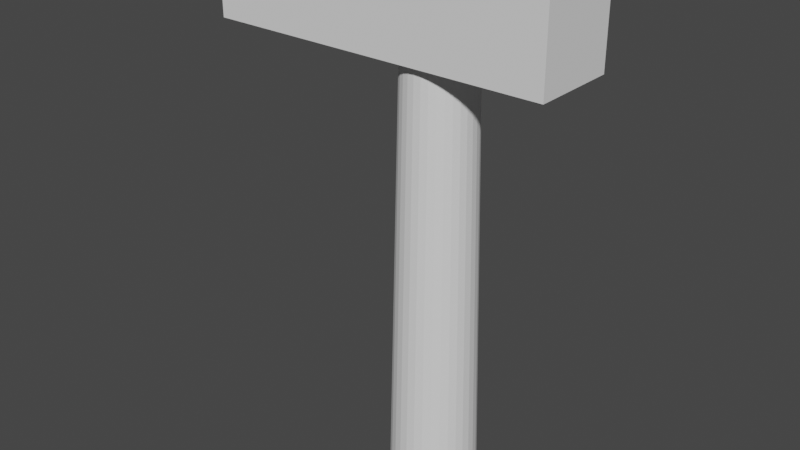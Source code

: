 # Source: hammer.blend  (saved by Blender 2.91.10; exported with 4.5.12 LTS)
import bpy
from mathutils import Matrix  # noqa: F401  (used for matrix-valued properties, if any)

bpy.ops.wm.read_factory_settings(use_empty=True)
scene = bpy.context.scene
scene.name = 'Scene'

# ---- collections
col_collection = bpy.data.collections.new('Collection'); scene.collection.children.link(col_collection)

# ---- world
world_world = bpy.data.worlds.new('World'); scene.world = world_world
world_world.use_nodes = True; world_world.node_tree.nodes.clear()
_N = world_world.node_tree.nodes; _L = world_world.node_tree.links
n0 = _N.new('ShaderNodeOutputWorld'); n0.name = 'World Output'; n0.location = (300, 300)
n1 = _N.new('ShaderNodeBackground'); n1.name = 'Background'; n1.location = (10, 300)
n1.inputs[0].default_value = (0.05088, 0.05088, 0.05088, 1.0)
_L.new(n1.outputs[0], n0.inputs[0])
n0.is_active_output = True
world_world.color = (0.05088, 0.05088, 0.05088)
world_world.use_sun_shadow = False
world_world.sun_shadow_jitter_overblur = 0.0

# ---- meshes
me_cylinder = bpy.data.meshes.new('Cylinder')
me_cylinder.from_pydata([(0.0, 1.0, -5.0), (2.375e-08, 0.8, 5.0), (0.1951, 0.9808, -5.0), (0.1561, 0.7846, 5.0), (0.3827, 0.9239, -5.0), (0.3061, 0.7391, 5.0), (0.5556, 0.8315, -5.0), (0.4445, 0.6652, 5.0), (0.7071, 0.7071, -5.0), (0.5657, 0.5657, 5.0), (0.8315, 0.5556, -5.0), (0.6652, 0.4445, 5.0), (0.9239, 0.3827, -5.0), (0.7391, 0.3061, 5.0), (0.9808, 0.1951, -5.0), (0.7846, 0.1561, 5.0), (1.0, 7.55e-08, -5.0), (0.8, 1.174e-07, 5.0), (0.9808, -0.1951, -5.0), (0.7846, -0.1561, 5.0), (0.9239, -0.3827, -5.0), (0.7391, -0.3061, 5.0), (0.8315, -0.5556, -5.0), (0.6652, -0.4445, 5.0), (0.7071, -0.7071, -5.0), (0.5657, -0.5657, 5.0), (0.5556, -0.8315, -5.0), (0.4445, -0.6652, 5.0), (0.3827, -0.9239, -5.0), (0.3061, -0.7391, 5.0), (0.1951, -0.9808, -5.0), (0.1561, -0.7846, 5.0), (-3.258e-07, -1.0, -5.0), (-2.369e-07, -0.8, 5.0), (-0.1951, -0.9808, -5.0), (-0.1561, -0.7846, 5.0), (-0.3827, -0.9239, -5.0), (-0.3061, -0.7391, 5.0), (-0.5556, -0.8315, -5.0), (-0.4445, -0.6652, 5.0), (-0.7071, -0.7071, -5.0), (-0.5657, -0.5657, 5.0), (-0.8315, -0.5556, -5.0), (-0.6652, -0.4445, 5.0), (-0.9239, -0.3827, -5.0), (-0.7391, -0.3061, 5.0), (-0.9808, -0.1951, -5.0), (-0.7846, -0.1561, 5.0), (-1.0, 9.656e-07, -5.0), (-0.8, 8.295e-07, 5.0), (-0.9808, 0.1951, -5.0), (-0.7846, 0.1561, 5.0), (-0.9239, 0.3827, -5.0), (-0.7391, 0.3061, 5.0), (-0.8315, 0.5556, -5.0), (-0.6652, 0.4445, 5.0), (-0.7071, 0.7071, -5.0), (-0.5657, 0.5657, 5.0), (-0.5556, 0.8315, -5.0), (-0.4445, 0.6652, 5.0), (-0.3827, 0.9239, -5.0), (-0.3061, 0.7391, 5.0), (-0.1951, 0.9808, -5.0), (-0.1561, 0.7846, 5.0)], [], [(0, 1, 3, 2), (2, 3, 5, 4), (4, 5, 7, 6), (6, 7, 9, 8), (8, 9, 11, 10), (10, 11, 13, 12), (12, 13, 15, 14), (14, 15, 17, 16), (16, 17, 19, 18), (18, 19, 21, 20), (20, 21, 23, 22), (22, 23, 25, 24), (24, 25, 27, 26), (26, 27, 29, 28), (28, 29, 31, 30), (30, 31, 33, 32), (32, 33, 35, 34), (34, 35, 37, 36), (36, 37, 39, 38), (38, 39, 41, 40), (40, 41, 43, 42), (42, 43, 45, 44), (44, 45, 47, 46), (46, 47, 49, 48), (48, 49, 51, 50), (50, 51, 53, 52), (52, 53, 55, 54), (54, 55, 57, 56), (56, 57, 59, 58), (58, 59, 61, 60), (3, 1, 63, 61, 59, 57, 55, 53, 51, 49, 47, 45, 43, 41, 39, 37, 35, 33, 31, 29, 27, 25, 23, 21, 19, 17, 15, 13, 11, 9, 7, 5), (60, 61, 63, 62), (62, 63, 1, 0), (0, 2, 4, 6, 8, 10, 12, 14, 16, 18, 20, 22, 24, 26, 28, 30, 32, 34, 36, 38, 40, 42, 44, 46, 48, 50, 52, 54, 56, 58, 60, 62)])
_uv = me_cylinder.uv_layers.new(name='UVMap')
_uv.uv.foreach_set('vector', [1.0, 0.5, 1.0, 1.0, 0.9688, 1.0, 0.9688, 0.5, 0.9688, 0.5, 0.9688, 1.0, 0.9375, 1.0, 0.9375, 0.5, 0.9375, 0.5, 0.9375, 1.0, 0.9062, 1.0, 0.9062, 0.5, 0.9062, 0.5, 0.9062, 1.0, 0.875, 1.0, 0.875, 0.5, 0.875, 0.5, 0.875, 1.0, 0.8438, 1.0, 0.8438, 0.5, 0.8438, 0.5, 0.8438, 1.0, 0.8125, 1.0, 0.8125, 0.5, 0.8125, 0.5, 0.8125, 1.0, 0.7812, 1.0, 0.7812, 0.5, 0.7812, 0.5, 0.7812, 1.0, 0.75, 1.0, 0.75, 0.5, 0.75, 0.5, 0.75, 1.0, 0.7188, 1.0, 0.7188, 0.5, 0.7188, 0.5, 0.7188, 1.0, 0.6875, 1.0, 0.6875, 0.5, 0.6875, 0.5, 0.6875, 1.0, 0.6562, 1.0, 0.6562, 0.5, 0.6562, 0.5, 0.6562, 1.0, 0.625, 1.0, 0.625, 0.5, 0.625, 0.5, 0.625, 1.0, 0.5938, 1.0, 0.5938, 0.5, 0.5938, 0.5, 0.5938, 1.0, 0.5625, 1.0, 0.5625, 0.5, 0.5625, 0.5, 0.5625, 1.0, 0.5312, 1.0, 0.5312, 0.5, 0.5312, 0.5, 0.5312, 1.0, 0.5, 1.0, 0.5, 0.5, 0.5, 0.5, 0.5, 1.0, 0.4688, 1.0, 0.4688, 0.5, 0.4688, 0.5, 0.4688, 1.0, 0.4375, 1.0, 0.4375, 0.5, 0.4375, 0.5, 0.4375, 1.0, 0.4062, 1.0, 0.4062, 0.5, 0.4062, 0.5, 0.4062, 1.0, 0.375, 1.0, 0.375, 0.5, 0.375, 0.5, 0.375, 1.0, 0.3438, 1.0, 0.3438, 0.5, 0.3438, 0.5, 0.3438, 1.0, 0.3125, 1.0, 0.3125, 0.5, 0.3125, 0.5, 0.3125, 1.0, 0.2812, 1.0, 0.2812, 0.5, 0.2812, 0.5, 0.2812, 1.0, 0.25, 1.0, 0.25, 0.5, 0.25, 0.5, 0.25, 1.0, 0.2188, 1.0, 0.2188, 0.5, 0.2188, 0.5, 0.2188, 1.0, 0.1875, 1.0, 0.1875, 0.5, 0.1875, 0.5, 0.1875, 1.0, 0.1562, 1.0, 0.1562, 0.5, 0.1562, 0.5, 0.1562, 1.0, 0.125, 1.0, 0.125, 0.5, 0.125, 0.5, 0.125, 1.0, 0.09375, 1.0, 0.09375, 0.5, 0.09375, 0.5, 0.09375, 1.0, 0.0625, 1.0, 0.0625, 0.5, 0.2968, 0.4854, 0.25, 0.49, 0.2032, 0.4854, 0.1582, 0.4717, 0.1167, 0.4496, 0.08029, 0.4197, 0.05045, 0.3833, 0.02827, 0.3418, 0.01461, 0.2968, 0.01, 0.25, 0.01461, 0.2032, 0.02827, 0.1582, 0.05045, 0.1167, 0.08029, 0.08029, 0.1167, 0.05045, 0.1582, 0.02827, 0.2032, 0.01461, 0.25, 0.01, 0.2968, 0.01461, 0.3418, 0.02827, 0.3833, 0.05045, 0.4197, 0.08029, 0.4496, 0.1167, 0.4717, 0.1582, 0.4854, 0.2032, 0.49, 0.25, 0.4854, 0.2968, 0.4717, 0.3418, 0.4496, 0.3833, 0.4197, 0.4197, 0.3833, 0.4496, 0.3418, 0.4717, 0.0625, 0.5, 0.0625, 1.0, 0.03125, 1.0, 0.03125, 0.5, 0.03125, 0.5, 0.03125, 1.0, 0.0, 1.0, 0.0, 0.5, 0.75, 0.49, 0.7968, 0.4854, 0.8418, 0.4717, 0.8833, 0.4496, 0.9197, 0.4197, 0.9496, 0.3833, 0.9717, 0.3418, 0.9854, 0.2968, 0.99, 0.25, 0.9854, 0.2032, 0.9717, 0.1582, 0.9496, 0.1167, 0.9197, 0.08029, 0.8833, 0.05045, 0.8418, 0.02827, 0.7968, 0.01461, 0.75, 0.01, 0.7032, 0.01461, 0.6582, 0.02827, 0.6167, 0.05045, 0.5803, 0.08029, 0.5504, 0.1167, 0.5283, 0.1582, 0.5146, 0.2032, 0.51, 0.25, 0.5146, 0.2968, 0.5283, 0.3418, 0.5504, 0.3833, 0.5803, 0.4197, 0.6167, 0.4496, 0.6582, 0.4717, 0.7032, 0.4854])
me_cylinder.use_remesh_fix_poles = True
me_cylinder.use_remesh_preserve_attributes = False
me_cylinder.use_mirror_vertex_groups = False
me_cylinder.update()
me_cube_001 = bpy.data.meshes.new('Cube.001')
me_cube_001.from_pydata([(-1.0, -1.0, -1.0), (-1.0, -1.0, 1.0), (-1.0, 1.0, -1.0), (-1.0, 1.0, 1.0), (1.0, -1.0, -1.0), (1.0, -1.0, 1.0), (1.0, 1.0, -1.0), (1.0, 1.0, 1.0)], [], [(0, 1, 3, 2), (2, 3, 7, 6), (6, 7, 5, 4), (4, 5, 1, 0), (2, 6, 4, 0), (7, 3, 1, 5)])
_uv = me_cube_001.uv_layers.new(name='UVMap')
_uv.uv.foreach_set('vector', [0.375, 0.0, 0.625, 0.0, 0.625, 0.25, 0.375, 0.25, 0.375, 0.25, 0.625, 0.25, 0.625, 0.5, 0.375, 0.5, 0.375, 0.5, 0.625, 0.5, 0.625, 0.75, 0.375, 0.75, 0.375, 0.75, 0.625, 0.75, 0.625, 1.0, 0.375, 1.0, 0.125, 0.5, 0.375, 0.5, 0.375, 0.75, 0.125, 0.75, 0.625, 0.5, 0.875, 0.5, 0.875, 0.75, 0.625, 0.75])
me_cube_001.use_remesh_fix_poles = True
me_cube_001.use_remesh_preserve_attributes = False
me_cube_001.use_mirror_vertex_groups = False
me_cube_001.update()
me_cube_002 = bpy.data.meshes.new('Cube.002')
me_cube_002.from_pydata([(-1.0, -1.0, -1.0), (-1.0, -1.0, -0.4778), (-1.0, 1.0, -1.0), (-1.0, 1.0, -0.4778), (1.0, -1.0, -1.0), (1.0, -1.0, 1.0), (1.0, 1.0, -1.0), (1.0, 1.0, 1.0)], [], [(0, 1, 3, 2), (2, 3, 7, 6), (6, 7, 5, 4), (4, 5, 1, 0), (2, 6, 4, 0), (7, 3, 1, 5)])
_uv = me_cube_002.uv_layers.new(name='UVMap')
_uv.uv.foreach_set('vector', [0.375, 0.0, 0.625, 0.0, 0.625, 0.25, 0.375, 0.25, 0.375, 0.25, 0.625, 0.25, 0.625, 0.5, 0.375, 0.5, 0.375, 0.5, 0.625, 0.5, 0.625, 0.75, 0.375, 0.75, 0.375, 0.75, 0.625, 0.75, 0.625, 1.0, 0.375, 1.0, 0.125, 0.5, 0.375, 0.5, 0.375, 0.75, 0.125, 0.75, 0.625, 0.5, 0.875, 0.5, 0.875, 0.75, 0.625, 0.75])
me_cube_002.use_remesh_fix_poles = True
me_cube_002.use_remesh_preserve_attributes = False
me_cube_002.use_mirror_vertex_groups = False
me_cube_002.update()

# ---- objects
ob_cylinder = bpy.data.objects.new('Cylinder', me_cylinder)
ob_cube = bpy.data.objects.new('Cube', me_cube_001)
ob_cube_001 = bpy.data.objects.new('Cube.001', me_cube_002)

# ---- transforms, parenting, visibility, modifiers, constraints
ob_cylinder.location = (0.0, 0.0, 0.0)
ob_cylinder.lineart.crease_threshold = 0.0
ob_cube.location = (1.0, 0.0, 6.0)
ob_cube.scale = (2.0, 1.0, 1.0)
ob_cube.lineart.crease_threshold = 0.0
ob_cube_001.location = (-3.0, 0.0, 6.0)
ob_cube_001.scale = (2.0, 1.0, 1.0)
ob_cube_001.lineart.crease_threshold = 0.0

# ---- collection membership
col_collection.objects.link(ob_cylinder)
col_collection.objects.link(ob_cube)
col_collection.objects.link(ob_cube_001)

# ---- scene / render settings (as saved in the file)
scene.frame_start = 1; scene.frame_end = 250; scene.frame_set(1)
scene.render.engine = 'BLENDER_EEVEE_NEXT'
scene.cycles.use_denoising = False
scene.cycles.samples = 128
scene.cycles.sampling_pattern = 'TABULATED_SOBOL'
scene.cycles.use_adaptive_sampling = False
scene.cycles.use_light_tree = False
scene.view_settings.view_transform = 'Filmic'
bpy.context.view_layer.update()

# ---- added for rendering (the .blend has no active camera and no usable light): camera, sun
cam_auto = bpy.data.cameras.new('AutoCamera')
cam_auto.lens = 50.0
cam_auto.sensor_width = 36.0
cam_auto.clip_end = 1000.0
ob_auto_camera = bpy.data.objects.new('AutoCamera', cam_auto)
scene.collection.objects.link(ob_auto_camera)
ob_auto_camera.location = (12.4715, -16.1658, 11.7772)
ob_auto_camera.rotation_euler = (1.09748, -7.21219e-08, 0.694738)
scene.camera = ob_auto_camera
light_auto_sun = bpy.data.lights.new('AutoSun', 'SUN')
light_auto_sun.energy = 3.0
light_auto_sun.angle = 0.0523599
ob_auto_sun = bpy.data.objects.new('AutoSun', light_auto_sun)
scene.collection.objects.link(ob_auto_sun)
ob_auto_sun.rotation_euler = (0.872665, 0.174533, 0.523599)
bpy.context.view_layer.update()
